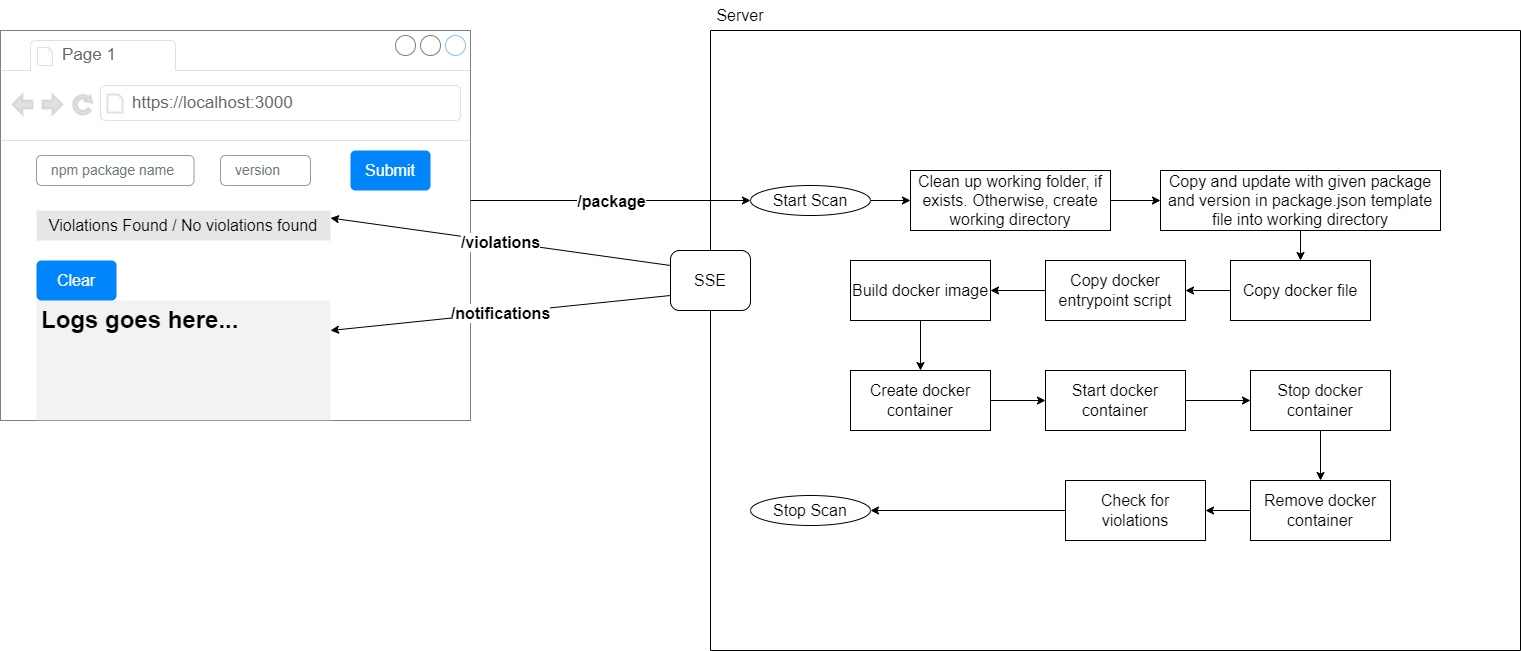

The diagram above was exported from draw.io. Its source (the exported page's mxGraphModel, read from the mxfile embedded in the PNG):
<mxGraphModel dx="714" dy="659" grid="1" gridSize="10" guides="1" tooltips="1" connect="1" arrows="1" fold="1" page="1" pageScale="1" pageWidth="850" pageHeight="1100" math="0" shadow="0">
  <root>
    <mxCell id="0" />
    <mxCell id="1" parent="0" />
    <mxCell id="8" value="" style="strokeWidth=1;shadow=0;dashed=0;align=center;html=1;shape=mxgraph.mockup.containers.browserWindow;rSize=0;strokeColor2=#008cff;strokeColor3=#c4c4c4;mainText=,;recursiveResize=0;opacity=50;" parent="1" vertex="1">
      <mxGeometry x="140" y="290" width="470" height="390" as="geometry" />
    </mxCell>
    <mxCell id="9" value="Page 1" style="strokeWidth=1;shadow=0;dashed=0;align=center;html=1;shape=mxgraph.mockup.containers.anchor;fontSize=17;fontColor=#666666;align=left;" parent="8" vertex="1">
      <mxGeometry x="60" y="12" width="110" height="26" as="geometry" />
    </mxCell>
    <mxCell id="10" value="https://localhost:3000" style="strokeWidth=1;shadow=0;dashed=0;align=center;html=1;shape=mxgraph.mockup.containers.anchor;rSize=0;fontSize=17;fontColor=#666666;align=left;" parent="8" vertex="1">
      <mxGeometry x="130" y="60" width="250" height="26" as="geometry" />
    </mxCell>
    <mxCell id="4" value="version" style="html=1;shadow=0;dashed=0;shape=mxgraph.bootstrap.rrect;rSize=5;fillColor=none;strokeColor=#999999;align=left;spacing=15;fontSize=14;fontColor=#6C767D;" parent="8" vertex="1">
      <mxGeometry x="220" y="125" width="90" height="30" as="geometry" />
    </mxCell>
    <mxCell id="3" value="npm package name" style="html=1;shadow=0;dashed=0;shape=mxgraph.bootstrap.rrect;rSize=5;fillColor=none;strokeColor=#999999;align=left;spacing=15;fontSize=14;fontColor=#6C767D;" parent="8" vertex="1">
      <mxGeometry x="36" y="125" width="157.5" height="30" as="geometry" />
    </mxCell>
    <mxCell id="5" value="Submit" style="html=1;shadow=0;dashed=0;shape=mxgraph.bootstrap.rrect;rSize=5;strokeColor=none;strokeWidth=1;fillColor=#0085FC;fontColor=#FFFFFF;whiteSpace=wrap;align=center;verticalAlign=middle;spacingLeft=0;fontStyle=0;fontSize=16;spacing=5;" parent="8" vertex="1">
      <mxGeometry x="350" y="120" width="80" height="40" as="geometry" />
    </mxCell>
    <mxCell id="11" value="Clear" style="html=1;shadow=0;dashed=0;shape=mxgraph.bootstrap.rrect;rSize=5;strokeColor=none;strokeWidth=1;fillColor=#0085FC;fontColor=#FFFFFF;whiteSpace=wrap;align=center;verticalAlign=middle;spacingLeft=0;fontStyle=0;fontSize=16;spacing=5;" parent="8" vertex="1">
      <mxGeometry x="36" y="230" width="80" height="40" as="geometry" />
    </mxCell>
    <mxCell id="12" value="&lt;h1&gt;Logs goes here...&lt;/h1&gt;" style="text;html=1;strokeColor=none;fillColor=#E6E6E6;spacing=5;spacingTop=-20;whiteSpace=wrap;overflow=hidden;rounded=0;labelBorderColor=none;fontColor=#000000;opacity=50;" parent="8" vertex="1">
      <mxGeometry x="36" y="270" width="294" height="120" as="geometry" />
    </mxCell>
    <mxCell id="48" value="Violations Found / No violations found" style="text;html=1;strokeColor=none;fillColor=#E6E6E6;align=center;verticalAlign=middle;whiteSpace=wrap;rounded=0;fontSize=16;fontColor=#000000;" parent="8" vertex="1">
      <mxGeometry x="36" y="180" width="294" height="30" as="geometry" />
    </mxCell>
    <mxCell id="15" value="/" style="endArrow=classic;html=1;entryX=0;entryY=0.5;entryDx=0;entryDy=0;" parent="1" target="18" edge="1">
      <mxGeometry relative="1" as="geometry">
        <mxPoint x="610" y="460" as="sourcePoint" />
        <mxPoint x="830" y="460" as="targetPoint" />
      </mxGeometry>
    </mxCell>
    <mxCell id="16" value="&lt;b&gt;&lt;font style=&quot;font-size: 16px;&quot;&gt;/package&lt;/font&gt;&lt;/b&gt;" style="edgeLabel;resizable=0;html=1;align=center;verticalAlign=middle;" parent="15" connectable="0" vertex="1">
      <mxGeometry relative="1" as="geometry" />
    </mxCell>
    <mxCell id="21" value="" style="group" parent="1" vertex="1" connectable="0">
      <mxGeometry x="850" y="260" width="810" height="650" as="geometry" />
    </mxCell>
    <mxCell id="14" value="" style="swimlane;startSize=0;" parent="21" vertex="1">
      <mxGeometry y="30" width="810" height="620" as="geometry" />
    </mxCell>
    <mxCell id="23" style="edgeStyle=none;html=1;exitX=1;exitY=0.5;exitDx=0;exitDy=0;entryX=0;entryY=0.5;entryDx=0;entryDy=0;fontSize=16;" parent="14" source="17" target="22" edge="1">
      <mxGeometry relative="1" as="geometry" />
    </mxCell>
    <mxCell id="17" value="Clean up working folder, if exists. Otherwise, create working directory" style="rounded=0;whiteSpace=wrap;html=1;fontSize=16;" parent="14" vertex="1">
      <mxGeometry x="200" y="140" width="200" height="60" as="geometry" />
    </mxCell>
    <mxCell id="19" style="edgeStyle=none;html=1;exitX=1;exitY=0.5;exitDx=0;exitDy=0;fontSize=16;" parent="14" source="18" target="17" edge="1">
      <mxGeometry relative="1" as="geometry" />
    </mxCell>
    <mxCell id="18" value="Start Scan" style="ellipse;whiteSpace=wrap;html=1;fontSize=16;" parent="14" vertex="1">
      <mxGeometry x="40" y="155" width="120" height="30" as="geometry" />
    </mxCell>
    <mxCell id="25" style="edgeStyle=none;html=1;exitX=0.5;exitY=1;exitDx=0;exitDy=0;fontSize=16;" parent="14" source="22" target="24" edge="1">
      <mxGeometry relative="1" as="geometry" />
    </mxCell>
    <mxCell id="22" value="Copy and update with given package and version in package.json template file into working directory" style="rounded=0;whiteSpace=wrap;html=1;fontSize=16;" parent="14" vertex="1">
      <mxGeometry x="450" y="140" width="280" height="60" as="geometry" />
    </mxCell>
    <mxCell id="27" style="edgeStyle=none;html=1;exitX=0;exitY=0.5;exitDx=0;exitDy=0;entryX=1;entryY=0.5;entryDx=0;entryDy=0;fontSize=16;" parent="14" source="24" target="26" edge="1">
      <mxGeometry relative="1" as="geometry" />
    </mxCell>
    <mxCell id="24" value="Copy docker file" style="rounded=0;whiteSpace=wrap;html=1;fontSize=16;" parent="14" vertex="1">
      <mxGeometry x="520" y="230" width="140" height="60" as="geometry" />
    </mxCell>
    <mxCell id="34" style="edgeStyle=none;html=1;exitX=0;exitY=0.5;exitDx=0;exitDy=0;entryX=1;entryY=0.5;entryDx=0;entryDy=0;fontSize=16;" parent="14" source="26" target="28" edge="1">
      <mxGeometry relative="1" as="geometry" />
    </mxCell>
    <mxCell id="26" value="Copy docker entrypoint script" style="rounded=0;whiteSpace=wrap;html=1;fontSize=16;" parent="14" vertex="1">
      <mxGeometry x="335" y="230" width="140" height="60" as="geometry" />
    </mxCell>
    <mxCell id="35" style="edgeStyle=none;html=1;exitX=0.5;exitY=1;exitDx=0;exitDy=0;entryX=0.5;entryY=0;entryDx=0;entryDy=0;fontSize=16;" parent="14" source="28" target="29" edge="1">
      <mxGeometry relative="1" as="geometry" />
    </mxCell>
    <mxCell id="28" value="Build docker image" style="rounded=0;whiteSpace=wrap;html=1;fontSize=16;" parent="14" vertex="1">
      <mxGeometry x="140" y="230" width="140" height="60" as="geometry" />
    </mxCell>
    <mxCell id="36" style="edgeStyle=none;html=1;exitX=1;exitY=0.5;exitDx=0;exitDy=0;entryX=0;entryY=0.5;entryDx=0;entryDy=0;fontSize=16;" parent="14" source="29" target="30" edge="1">
      <mxGeometry relative="1" as="geometry" />
    </mxCell>
    <mxCell id="29" value="Create docker container" style="rounded=0;whiteSpace=wrap;html=1;fontSize=16;" parent="14" vertex="1">
      <mxGeometry x="140" y="340" width="140" height="60" as="geometry" />
    </mxCell>
    <mxCell id="37" style="edgeStyle=none;html=1;exitX=1;exitY=0.5;exitDx=0;exitDy=0;entryX=0;entryY=0.5;entryDx=0;entryDy=0;fontSize=16;" parent="14" source="30" target="31" edge="1">
      <mxGeometry relative="1" as="geometry" />
    </mxCell>
    <mxCell id="30" value="Start docker container" style="rounded=0;whiteSpace=wrap;html=1;fontSize=16;" parent="14" vertex="1">
      <mxGeometry x="335" y="340" width="140" height="60" as="geometry" />
    </mxCell>
    <mxCell id="38" style="edgeStyle=none;html=1;exitX=0.5;exitY=1;exitDx=0;exitDy=0;entryX=0.5;entryY=0;entryDx=0;entryDy=0;fontSize=16;" parent="14" source="31" target="32" edge="1">
      <mxGeometry relative="1" as="geometry" />
    </mxCell>
    <mxCell id="31" value="Stop docker container" style="rounded=0;whiteSpace=wrap;html=1;fontSize=16;" parent="14" vertex="1">
      <mxGeometry x="540" y="340" width="140" height="60" as="geometry" />
    </mxCell>
    <mxCell id="39" style="edgeStyle=none;html=1;exitX=0;exitY=0.5;exitDx=0;exitDy=0;entryX=1;entryY=0.5;entryDx=0;entryDy=0;fontSize=16;" parent="14" source="32" target="33" edge="1">
      <mxGeometry relative="1" as="geometry" />
    </mxCell>
    <mxCell id="32" value="Remove docker container" style="rounded=0;whiteSpace=wrap;html=1;fontSize=16;" parent="14" vertex="1">
      <mxGeometry x="540" y="450" width="140" height="60" as="geometry" />
    </mxCell>
    <mxCell id="41" style="edgeStyle=none;html=1;exitX=0;exitY=0.5;exitDx=0;exitDy=0;entryX=1;entryY=0.5;entryDx=0;entryDy=0;fontSize=16;" parent="14" source="33" target="40" edge="1">
      <mxGeometry relative="1" as="geometry" />
    </mxCell>
    <mxCell id="33" value="Check for violations" style="rounded=0;whiteSpace=wrap;html=1;fontSize=16;" parent="14" vertex="1">
      <mxGeometry x="355" y="450" width="140" height="60" as="geometry" />
    </mxCell>
    <mxCell id="40" value="Stop Scan" style="ellipse;whiteSpace=wrap;html=1;fontSize=16;" parent="14" vertex="1">
      <mxGeometry x="40" y="465" width="120" height="30" as="geometry" />
    </mxCell>
    <mxCell id="45" value="SSE" style="rounded=1;whiteSpace=wrap;html=1;fontSize=16;" parent="14" vertex="1">
      <mxGeometry x="-40" y="220" width="80" height="60" as="geometry" />
    </mxCell>
    <mxCell id="20" value="Server" style="text;html=1;strokeColor=none;fillColor=none;align=center;verticalAlign=middle;whiteSpace=wrap;rounded=0;fontSize=16;" parent="21" vertex="1">
      <mxGeometry width="60" height="30" as="geometry" />
    </mxCell>
    <mxCell id="46" value="/" style="endArrow=classic;html=1;entryX=1;entryY=0.25;entryDx=0;entryDy=0;exitX=0;exitY=0.75;exitDx=0;exitDy=0;" parent="1" source="45" target="12" edge="1">
      <mxGeometry relative="1" as="geometry">
        <mxPoint x="820" y="535" as="sourcePoint" />
        <mxPoint x="620.94" y="495.78" as="targetPoint" />
      </mxGeometry>
    </mxCell>
    <mxCell id="47" value="&lt;b&gt;&lt;font style=&quot;font-size: 16px;&quot;&gt;/notifications&lt;/font&gt;&lt;/b&gt;" style="edgeLabel;resizable=0;html=1;align=center;verticalAlign=middle;" parent="46" connectable="0" vertex="1">
      <mxGeometry relative="1" as="geometry" />
    </mxCell>
    <mxCell id="49" value="/" style="endArrow=classic;html=1;entryX=1;entryY=0.25;entryDx=0;entryDy=0;exitX=0;exitY=0.25;exitDx=0;exitDy=0;" parent="1" source="45" target="48" edge="1">
      <mxGeometry relative="1" as="geometry">
        <mxPoint x="820" y="565" as="sourcePoint" />
        <mxPoint x="480" y="600" as="targetPoint" />
      </mxGeometry>
    </mxCell>
    <mxCell id="50" value="&lt;b&gt;&lt;font style=&quot;font-size: 16px;&quot;&gt;/violations&lt;/font&gt;&lt;/b&gt;" style="edgeLabel;resizable=0;html=1;align=center;verticalAlign=middle;" parent="49" connectable="0" vertex="1">
      <mxGeometry relative="1" as="geometry" />
    </mxCell>
  </root>
</mxGraphModel>